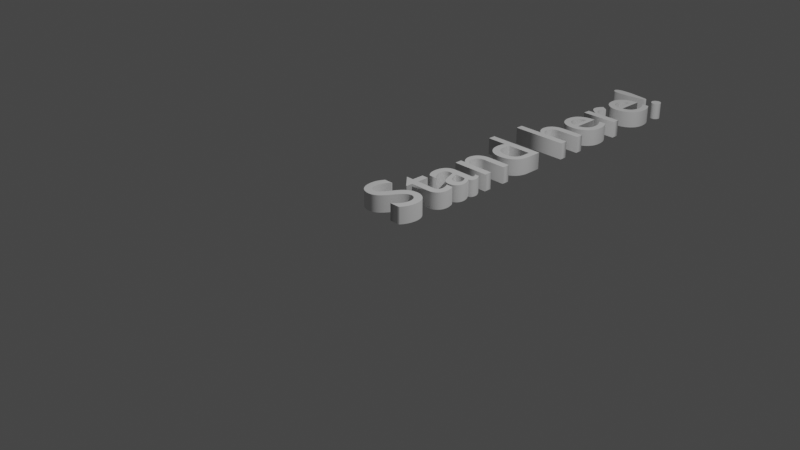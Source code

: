 # Source: StandHere_.blend  (saved by Blender 3.3.6; exported with 4.5.12 LTS)
import bpy
from mathutils import Matrix  # noqa: F401  (used for matrix-valued properties, if any)

bpy.ops.wm.read_factory_settings(use_empty=True)
scene = bpy.context.scene
scene.name = 'Scene'

# ---- collections
col_collection = bpy.data.collections.new('Collection'); scene.collection.children.link(col_collection)

# ---- world
world_world = bpy.data.worlds.new('World'); scene.world = world_world
world_world.use_nodes = True; world_world.node_tree.nodes.clear()
_N = world_world.node_tree.nodes; _L = world_world.node_tree.links
n0 = _N.new('ShaderNodeOutputWorld'); n0.name = 'World Output'; n0.location = (300, 300)
n1 = _N.new('ShaderNodeBackground'); n1.name = 'Background'; n1.location = (10, 300)
n1.inputs[0].default_value = (0.05088, 0.05088, 0.05088, 1.0)
_L.new(n1.outputs[0], n0.inputs[0])
n0.is_active_output = True
world_world.color = (0.05088, 0.05088, 0.05088)
world_world.use_sun_shadow = False
world_world.sun_shadow_jitter_overblur = 0.0

# ---- cameras
cam_camera = bpy.data.cameras.new('Camera')
cam_camera.clip_end = 100.0
cam_camera.ortho_scale = 7.314

# ---- lights
light_light = bpy.data.lights.new('Light', 'POINT')
light_light.transmission_factor = 0.0
light_light.energy = 1000.0
light_light.shadow_soft_size = 0.1
light_light.shadow_maximum_resolution = 0.006
light_light.use_absolute_resolution = True

# ---- curves / text
txt_text = bpy.data.curves.new('Text', 'FONT')
txt_text.dimensions = '2D'
txt_text.body = 'Stand here!'
txt_text.extrude = 0.1
txt_text.resolution_u = 20

# ---- objects
ob_light = bpy.data.objects.new('Light', light_light)
ob_camera = bpy.data.objects.new('Camera', cam_camera)
ob_text = bpy.data.objects.new('Text', txt_text)

# ---- transforms, parenting, visibility, modifiers, constraints
ob_light.location = (4.076, 1.005, 5.904)
ob_light.rotation_euler = (0.6503, 0.05522, 1.866)
ob_light.lock_rotations_4d = False
ob_light.empty_display_type = 'ARROWS'
ob_light.color = (0.0, 0.0, 0.0, 0.0)
ob_light.lineart.crease_threshold = 0.0
ob_camera.location = (7.359, -6.926, 4.958)
ob_camera.rotation_euler = (1.109, 0.0, 0.8149)
ob_camera.lock_rotations_4d = False
ob_camera.empty_display_type = 'ARROWS'
ob_camera.color = (0.0, 0.0, 0.0, 0.0)
ob_camera.display_type = 'WIRE'
ob_camera.lineart.crease_threshold = 0.0
ob_text.location = (0.0, 0.0, 0.0)
ob_text.rotation_euler = (0.0, 0.0, 1.571)

# ---- collection membership
col_collection.objects.link(ob_light)
col_collection.objects.link(ob_camera)
col_collection.objects.link(ob_text)

# ---- scene / render settings (as saved in the file)
scene.camera = ob_camera
scene.frame_start = 1; scene.frame_end = 250; scene.frame_set(1)
scene.render.engine = 'BLENDER_EEVEE_NEXT'
scene.cycles.sampling_pattern = 'TABULATED_SOBOL'
scene.cycles.use_light_tree = False
scene.view_settings.view_transform = 'Filmic'
bpy.context.view_layer.update()

